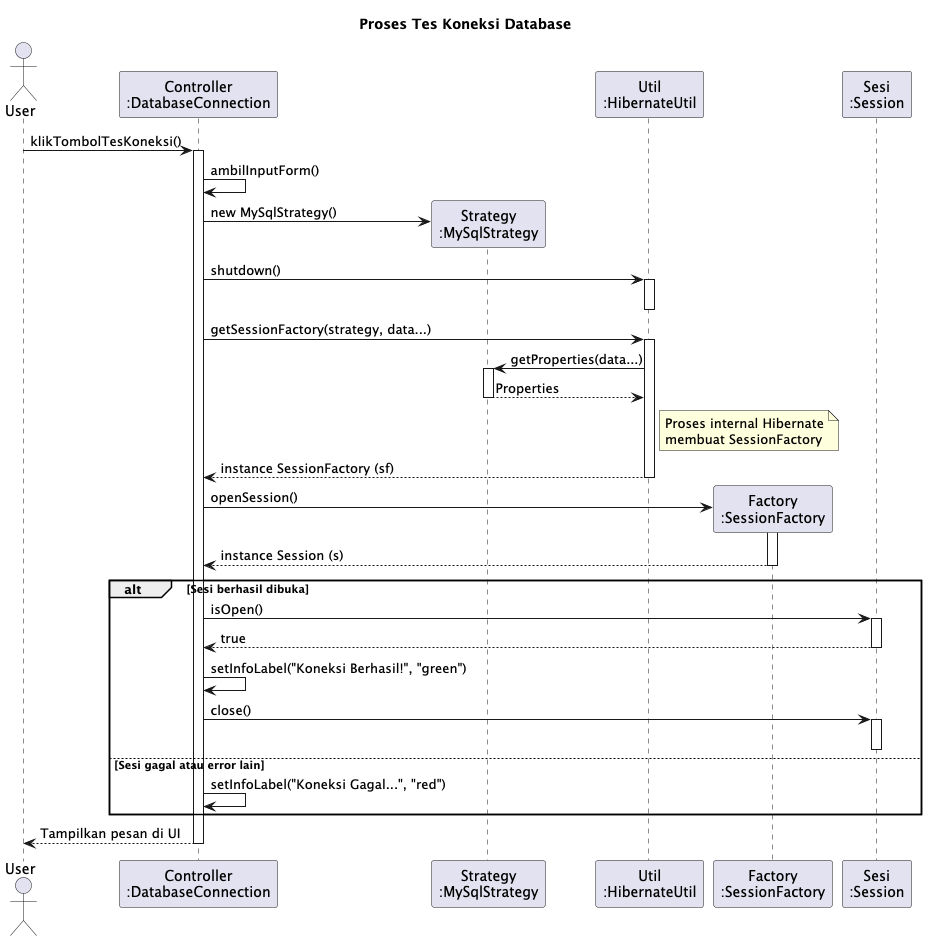

The diagram above was rendered by PlantUML. Its source (embedded in the PNG):
@startuml sequence_diagram
title Proses Tes Koneksi Database

actor User
participant "Controller\n:DatabaseConnection" as DC
participant "Strategy\n:MySqlStrategy" as DS
participant "Util\n:HibernateUtil" as HU
participant "Factory\n:SessionFactory" as SF
participant "Sesi\n:Session" as S

User -> DC : klikTombolTesKoneksi()
activate DC

DC -> DC : ambilInputForm()
DC -> DS ** : new MySqlStrategy()
DC -> HU : shutdown()
activate HU
deactivate HU

DC -> HU : getSessionFactory(strategy, data...)
activate HU
HU -> DS : getProperties(data...)
activate DS
DS --> HU : Properties
deactivate DS
note right of HU : Proses internal Hibernate\nmembuat SessionFactory
HU --> DC : instance SessionFactory (sf)
deactivate HU

DC -> SF ** : openSession()
activate SF
SF --> DC : instance Session (s)
deactivate SF

alt Sesi berhasil dibuka
    DC -> S : isOpen()
    activate S
    S --> DC : true
    deactivate S
    DC -> DC : setInfoLabel("Koneksi Berhasil!", "green")
    DC -> S : close()
    activate S
    deactivate S
else Sesi gagal atau error lain
    DC -> DC : setInfoLabel("Koneksi Gagal...", "red")
end

DC --> User : Tampilkan pesan di UI
deactivate DC

@enduml